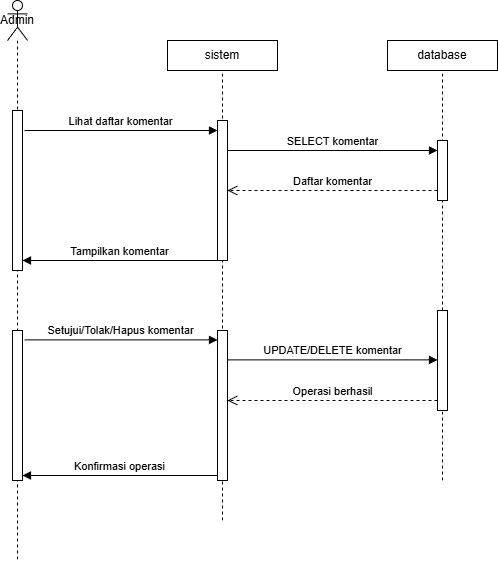

The diagram above was exported from draw.io. Its source (the exported page's mxGraphModel, read from the mxfile embedded in the PNG):
<mxGraphModel dx="1585" dy="798" grid="1" gridSize="10" guides="1" tooltips="1" connect="1" arrows="1" fold="1" page="1" pageScale="1" pageWidth="850" pageHeight="1100" math="0" shadow="0">
  <root>
    <mxCell id="0" />
    <mxCell id="1" parent="0" />
    <mxCell id="vcqJ1diNttdW3uGwzmpR-1" parent="1" style="shape=umlLifeline;perimeter=lifelinePerimeter;whiteSpace=wrap;html=1;container=1;dropTarget=0;collapsible=0;recursiveResize=0;outlineConnect=0;portConstraint=eastwest;newEdgeStyle={&quot;curved&quot;:0,&quot;rounded&quot;:0};participant=umlActor;" value="Admin" vertex="1">
      <mxGeometry height="560" width="20" x="130" y="130" as="geometry" />
    </mxCell>
    <mxCell id="vcqJ1diNttdW3uGwzmpR-2" parent="vcqJ1diNttdW3uGwzmpR-1" style="html=1;points=[[0,0,0,0,5],[0,1,0,0,-5],[1,0,0,0,5],[1,1,0,0,-5]];perimeter=orthogonalPerimeter;outlineConnect=0;targetShapes=umlLifeline;portConstraint=eastwest;newEdgeStyle={&quot;curved&quot;:0,&quot;rounded&quot;:0};" value="" vertex="1">
      <mxGeometry height="160" width="10" x="5" y="110" as="geometry" />
    </mxCell>
    <mxCell id="vcqJ1diNttdW3uGwzmpR-3" parent="vcqJ1diNttdW3uGwzmpR-1" style="html=1;points=[[0,0,0,0,5],[0,1,0,0,-5],[1,0,0,0,5],[1,1,0,0,-5]];perimeter=orthogonalPerimeter;outlineConnect=0;targetShapes=umlLifeline;portConstraint=eastwest;newEdgeStyle={&quot;curved&quot;:0,&quot;rounded&quot;:0};" value="" vertex="1">
      <mxGeometry height="150" width="10" x="5" y="330" as="geometry" />
    </mxCell>
    <mxCell id="vcqJ1diNttdW3uGwzmpR-4" parent="1" style="html=1;whiteSpace=wrap;" value="sistem" vertex="1">
      <mxGeometry height="30" width="110" x="290" y="170" as="geometry" />
    </mxCell>
    <mxCell id="vcqJ1diNttdW3uGwzmpR-5" parent="1" style="html=1;whiteSpace=wrap;" value="database" vertex="1">
      <mxGeometry height="30" width="110" x="510" y="170" as="geometry" />
    </mxCell>
    <mxCell id="vcqJ1diNttdW3uGwzmpR-6" edge="1" parent="1" style="endArrow=none;dashed=1;html=1;rounded=0;entryX=0.5;entryY=1;entryDx=0;entryDy=0;" target="vcqJ1diNttdW3uGwzmpR-4" value="">
      <mxGeometry height="50" relative="1" width="50" as="geometry">
        <mxPoint x="345" y="650" as="sourcePoint" />
        <mxPoint x="490" y="230" as="targetPoint" />
      </mxGeometry>
    </mxCell>
    <mxCell id="vcqJ1diNttdW3uGwzmpR-7" edge="1" parent="1" style="html=1;verticalAlign=bottom;endArrow=block;curved=0;rounded=0;" target="vcqJ1diNttdW3uGwzmpR-8" value="Lihat daftar komentar">
      <mxGeometry relative="1" width="80" as="geometry">
        <mxPoint x="147" y="260" as="sourcePoint" />
        <mxPoint x="227" y="260" as="targetPoint" />
      </mxGeometry>
    </mxCell>
    <mxCell id="vcqJ1diNttdW3uGwzmpR-8" parent="1" style="html=1;points=[[0,0,0,0,5],[0,1,0,0,-5],[1,0,0,0,5],[1,1,0,0,-5]];perimeter=orthogonalPerimeter;outlineConnect=0;targetShapes=umlLifeline;portConstraint=eastwest;newEdgeStyle={&quot;curved&quot;:0,&quot;rounded&quot;:0};" value="" vertex="1">
      <mxGeometry height="140" width="10" x="340" y="250" as="geometry" />
    </mxCell>
    <mxCell id="vcqJ1diNttdW3uGwzmpR-9" edge="1" parent="1" source="vcqJ1diNttdW3uGwzmpR-16" style="endArrow=none;dashed=1;html=1;rounded=0;entryX=0.5;entryY=1;entryDx=0;entryDy=0;" target="vcqJ1diNttdW3uGwzmpR-5" value="">
      <mxGeometry height="50" relative="1" width="50" as="geometry">
        <mxPoint x="565" y="833.8095238095239" as="sourcePoint" />
        <mxPoint x="340" y="210" as="targetPoint" />
      </mxGeometry>
    </mxCell>
    <mxCell id="vcqJ1diNttdW3uGwzmpR-10" edge="1" parent="1" style="html=1;verticalAlign=bottom;endArrow=block;curved=0;rounded=0;exitX=1;exitY=0.222;exitDx=0;exitDy=0;exitPerimeter=0;" value="SELECT komentar">
      <mxGeometry relative="1" width="80" as="geometry">
        <mxPoint x="350" y="279.9999999999999" as="sourcePoint" />
        <mxPoint x="560" y="279.9999999999999" as="targetPoint" />
      </mxGeometry>
    </mxCell>
    <mxCell id="vcqJ1diNttdW3uGwzmpR-11" parent="1" style="html=1;points=[[0,0,0,0,5],[0,1,0,0,-5],[1,0,0,0,5],[1,1,0,0,-5]];perimeter=orthogonalPerimeter;outlineConnect=0;targetShapes=umlLifeline;portConstraint=eastwest;newEdgeStyle={&quot;curved&quot;:0,&quot;rounded&quot;:0};" value="" vertex="1">
      <mxGeometry height="60" width="10" x="560" y="270" as="geometry" />
    </mxCell>
    <mxCell id="vcqJ1diNttdW3uGwzmpR-12" edge="1" parent="1" source="vcqJ1diNttdW3uGwzmpR-11" style="html=1;verticalAlign=bottom;endArrow=open;dashed=1;endSize=8;curved=0;rounded=0;" value="Daftar komentar">
      <mxGeometry relative="1" as="geometry">
        <mxPoint x="430" y="320" as="sourcePoint" />
        <mxPoint x="350" y="320" as="targetPoint" />
      </mxGeometry>
    </mxCell>
    <mxCell id="vcqJ1diNttdW3uGwzmpR-13" edge="1" parent="1" source="vcqJ1diNttdW3uGwzmpR-8" style="html=1;verticalAlign=bottom;endArrow=block;curved=0;rounded=0;" value="Tampilkan komentar">
      <mxGeometry relative="1" width="80" as="geometry">
        <mxPoint x="325" y="390" as="sourcePoint" />
        <mxPoint x="145" y="390" as="targetPoint" />
      </mxGeometry>
    </mxCell>
    <mxCell id="vcqJ1diNttdW3uGwzmpR-14" edge="1" parent="1" style="html=1;verticalAlign=bottom;endArrow=block;curved=0;rounded=0;" value="Setujui/Tolak/Hapus komentar">
      <mxGeometry relative="1" width="80" as="geometry">
        <mxPoint x="147" y="469.38" as="sourcePoint" />
        <mxPoint x="340" y="469.38" as="targetPoint" />
      </mxGeometry>
    </mxCell>
    <mxCell id="vcqJ1diNttdW3uGwzmpR-15" edge="1" parent="1" style="endArrow=none;dashed=1;html=1;rounded=0;entryX=0.5;entryY=1;entryDx=0;entryDy=0;" target="vcqJ1diNttdW3uGwzmpR-16" value="">
      <mxGeometry height="50" relative="1" width="50" as="geometry">
        <mxPoint x="565" y="610" as="sourcePoint" />
        <mxPoint x="565" y="200" as="targetPoint" />
      </mxGeometry>
    </mxCell>
    <mxCell id="vcqJ1diNttdW3uGwzmpR-16" parent="1" style="html=1;points=[[0,0,0,0,5],[0,1,0,0,-5],[1,0,0,0,5],[1,1,0,0,-5]];perimeter=orthogonalPerimeter;outlineConnect=0;targetShapes=umlLifeline;portConstraint=eastwest;newEdgeStyle={&quot;curved&quot;:0,&quot;rounded&quot;:0};" value="" vertex="1">
      <mxGeometry height="100" width="10" x="560" y="440" as="geometry" />
    </mxCell>
    <mxCell id="vcqJ1diNttdW3uGwzmpR-17" edge="1" parent="1" style="endArrow=none;dashed=1;html=1;rounded=0;entryX=0.5;entryY=1;entryDx=0;entryDy=0;" target="vcqJ1diNttdW3uGwzmpR-18" value="">
      <mxGeometry height="50" relative="1" width="50" as="geometry">
        <mxPoint x="345" y="580" as="sourcePoint" />
        <mxPoint x="345" y="200" as="targetPoint" />
      </mxGeometry>
    </mxCell>
    <mxCell id="vcqJ1diNttdW3uGwzmpR-18" parent="1" style="html=1;points=[[0,0,0,0,5],[0,1,0,0,-5],[1,0,0,0,5],[1,1,0,0,-5]];perimeter=orthogonalPerimeter;outlineConnect=0;targetShapes=umlLifeline;portConstraint=eastwest;newEdgeStyle={&quot;curved&quot;:0,&quot;rounded&quot;:0};" value="" vertex="1">
      <mxGeometry height="150" width="10" x="340" y="460" as="geometry" />
    </mxCell>
    <mxCell id="vcqJ1diNttdW3uGwzmpR-19" edge="1" parent="1" style="html=1;verticalAlign=bottom;endArrow=block;curved=0;rounded=0;exitX=1;exitY=0.222;exitDx=0;exitDy=0;exitPerimeter=0;" value="UPDATE/DELETE komentar">
      <mxGeometry relative="1" width="80" as="geometry">
        <mxPoint x="350" y="489.38" as="sourcePoint" />
        <mxPoint x="560" y="489.38" as="targetPoint" />
      </mxGeometry>
    </mxCell>
    <mxCell id="vcqJ1diNttdW3uGwzmpR-20" edge="1" parent="1" style="html=1;verticalAlign=bottom;endArrow=open;dashed=1;endSize=8;curved=0;rounded=0;" value="Operasi berhasil">
      <mxGeometry relative="1" as="geometry">
        <mxPoint x="560" y="530" as="sourcePoint" />
        <mxPoint x="350" y="530" as="targetPoint" />
      </mxGeometry>
    </mxCell>
    <mxCell id="vcqJ1diNttdW3uGwzmpR-21" edge="1" parent="1" source="vcqJ1diNttdW3uGwzmpR-18" style="html=1;verticalAlign=bottom;endArrow=block;curved=0;rounded=0;exitX=0;exitY=1;exitDx=0;exitDy=-5;exitPerimeter=0;" value="Konfirmasi operasi">
      <mxGeometry relative="1" width="80" as="geometry">
        <mxPoint x="315" y="604.9999999999999" as="sourcePoint" />
        <mxPoint x="145" y="605" as="targetPoint" />
      </mxGeometry>
    </mxCell>
  </root>
</mxGraphModel>